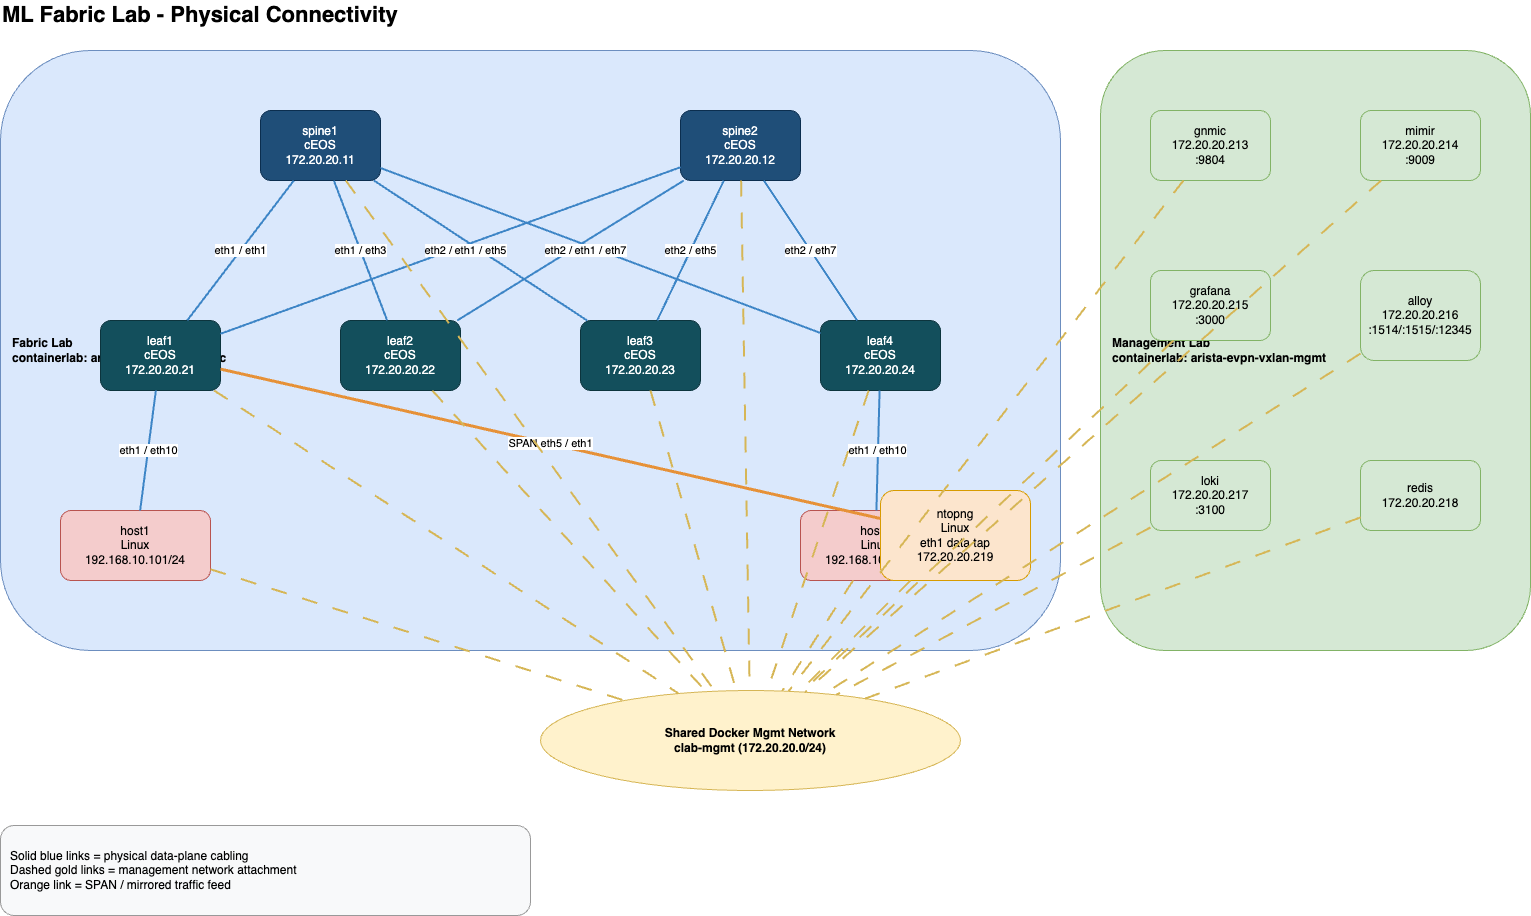

The diagram above was exported from draw.io. Its source (the exported page's mxGraphModel, read from the mxfile embedded in the PNG):
<mxGraphModel dx="682" dy="514" grid="1" gridSize="10" guides="1" tooltips="1" connect="1" arrows="1" fold="1" page="1" pageScale="1" pageWidth="1600" pageHeight="1000" math="0" shadow="0">
  <root>
    <mxCell id="0" />
    <mxCell id="1" parent="0" />
    <mxCell id="title1" value="ML Fabric Lab - Physical Connectivity" style="text;html=1;strokeColor=none;fillColor=none;align=left;verticalAlign=middle;fontSize=22;fontStyle=1;" parent="1" vertex="1">
      <mxGeometry x="20" y="10" width="420" height="30" as="geometry" />
    </mxCell>
    <mxCell id="fabric_box" value="Fabric Lab&#10;containerlab: arista-evpn-vxlan-fabric" style="rounded=1;whiteSpace=wrap;html=1;fillColor=#dae8fc;strokeColor=#6c8ebf;fontStyle=1;align=left;spacingLeft=10;" parent="1" vertex="1">
      <mxGeometry x="20" y="60" width="1060" height="600" as="geometry" />
    </mxCell>
    <mxCell id="mgmt_box" value="Management Lab&#10;containerlab: arista-evpn-vxlan-mgmt" style="rounded=1;whiteSpace=wrap;html=1;fillColor=#d5e8d4;strokeColor=#82b366;fontStyle=1;align=left;spacingLeft=10;" parent="1" vertex="1">
      <mxGeometry x="1120" y="60" width="430" height="600" as="geometry" />
    </mxCell>
    <mxCell id="mgmt_net" value="Shared Docker Mgmt Network&#10;clab-mgmt (172.20.20.0/24)" style="ellipse;whiteSpace=wrap;html=1;fillColor=#fff2cc;strokeColor=#d6b656;fontStyle=1;" parent="1" vertex="1">
      <mxGeometry x="560" y="700" width="420" height="100" as="geometry" />
    </mxCell>
    <mxCell id="spine1" value="spine1&#10;cEOS&#10;172.20.20.11" style="rounded=1;whiteSpace=wrap;html=1;fillColor=#1f4e78;fontColor=#ffffff;strokeColor=#0b2e4f;" parent="1" vertex="1">
      <mxGeometry x="280" y="120" width="120" height="70" as="geometry" />
    </mxCell>
    <mxCell id="spine2" value="spine2&#10;cEOS&#10;172.20.20.12" style="rounded=1;whiteSpace=wrap;html=1;fillColor=#1f4e78;fontColor=#ffffff;strokeColor=#0b2e4f;" parent="1" vertex="1">
      <mxGeometry x="700" y="120" width="120" height="70" as="geometry" />
    </mxCell>
    <mxCell id="leaf1" value="leaf1&#10;cEOS&#10;172.20.20.21" style="rounded=1;whiteSpace=wrap;html=1;fillColor=#134f5c;fontColor=#ffffff;strokeColor=#0c343d;" parent="1" vertex="1">
      <mxGeometry x="120" y="330" width="120" height="70" as="geometry" />
    </mxCell>
    <mxCell id="leaf2" value="leaf2&#10;cEOS&#10;172.20.20.22" style="rounded=1;whiteSpace=wrap;html=1;fillColor=#134f5c;fontColor=#ffffff;strokeColor=#0c343d;" parent="1" vertex="1">
      <mxGeometry x="360" y="330" width="120" height="70" as="geometry" />
    </mxCell>
    <mxCell id="leaf3" value="leaf3&#10;cEOS&#10;172.20.20.23" style="rounded=1;whiteSpace=wrap;html=1;fillColor=#134f5c;fontColor=#ffffff;strokeColor=#0c343d;" parent="1" vertex="1">
      <mxGeometry x="600" y="330" width="120" height="70" as="geometry" />
    </mxCell>
    <mxCell id="leaf4" value="leaf4&#10;cEOS&#10;172.20.20.24" style="rounded=1;whiteSpace=wrap;html=1;fillColor=#134f5c;fontColor=#ffffff;strokeColor=#0c343d;" parent="1" vertex="1">
      <mxGeometry x="840" y="330" width="120" height="70" as="geometry" />
    </mxCell>
    <mxCell id="host1" value="host1&#10;Linux&#10;192.168.10.101/24" style="rounded=1;whiteSpace=wrap;html=1;fillColor=#f4cccc;strokeColor=#b85450;" parent="1" vertex="1">
      <mxGeometry x="80" y="520" width="150" height="70" as="geometry" />
    </mxCell>
    <mxCell id="host2" value="host2&#10;Linux&#10;192.168.10.102/24" style="rounded=1;whiteSpace=wrap;html=1;fillColor=#f4cccc;strokeColor=#b85450;" parent="1" vertex="1">
      <mxGeometry x="820" y="520" width="150" height="70" as="geometry" />
    </mxCell>
    <mxCell id="ntopng_p" value="ntopng&#10;Linux&#10;eth1 data tap&#10;172.20.20.219" style="rounded=1;whiteSpace=wrap;html=1;fillColor=#fce5cd;strokeColor=#d79b00;" parent="1" vertex="1">
      <mxGeometry x="900" y="500" width="150" height="90" as="geometry" />
    </mxCell>
    <mxCell id="gnmic_p" value="gnmic&#10;172.20.20.213&#10;:9804" style="rounded=1;whiteSpace=wrap;html=1;fillColor=#d5e8d4;strokeColor=#82b366;" parent="1" vertex="1">
      <mxGeometry x="1170" y="120" width="120" height="70" as="geometry" />
    </mxCell>
    <mxCell id="mimir_p" value="mimir&#10;172.20.20.214&#10;:9009" style="rounded=1;whiteSpace=wrap;html=1;fillColor=#d5e8d4;strokeColor=#82b366;" parent="1" vertex="1">
      <mxGeometry x="1380" y="120" width="120" height="70" as="geometry" />
    </mxCell>
    <mxCell id="grafana_p" value="grafana&#10;172.20.20.215&#10;:3000" style="rounded=1;whiteSpace=wrap;html=1;fillColor=#d5e8d4;strokeColor=#82b366;" parent="1" vertex="1">
      <mxGeometry x="1170" y="280" width="120" height="70" as="geometry" />
    </mxCell>
    <mxCell id="alloy_p" value="alloy&#10;172.20.20.216&#10;:1514/:1515/:12345" style="rounded=1;whiteSpace=wrap;html=1;fillColor=#d5e8d4;strokeColor=#82b366;" parent="1" vertex="1">
      <mxGeometry x="1380" y="280" width="120" height="90" as="geometry" />
    </mxCell>
    <mxCell id="loki_p" value="loki&#10;172.20.20.217&#10;:3100" style="rounded=1;whiteSpace=wrap;html=1;fillColor=#d5e8d4;strokeColor=#82b366;" parent="1" vertex="1">
      <mxGeometry x="1170" y="470" width="120" height="70" as="geometry" />
    </mxCell>
    <mxCell id="redis_p" value="redis&#10;172.20.20.218" style="rounded=1;whiteSpace=wrap;html=1;fillColor=#d5e8d4;strokeColor=#82b366;" parent="1" vertex="1">
      <mxGeometry x="1380" y="470" width="120" height="70" as="geometry" />
    </mxCell>
    <mxCell id="legend1" value="Solid blue links = physical data-plane cabling&#10;Dashed gold links = management network attachment&#10;Orange link = SPAN / mirrored traffic feed" style="rounded=1;whiteSpace=wrap;html=1;fillColor=#f8f9fa;strokeColor=#999999;align=left;spacingLeft=8;" parent="1" vertex="1">
      <mxGeometry x="20" y="835" width="530" height="90" as="geometry" />
    </mxCell>
    <mxCell id="e1" value="eth1 / eth1" style="endArrow=none;html=1;strokeColor=#3d85c6;strokeWidth=2;" parent="1" source="leaf1" target="spine1" edge="1">
      <mxGeometry relative="1" as="geometry" />
    </mxCell>
    <mxCell id="e2" value="eth2 / eth1" style="endArrow=none;html=1;strokeColor=#3d85c6;strokeWidth=2;" parent="1" source="leaf1" target="spine2" edge="1">
      <mxGeometry relative="1" as="geometry" />
    </mxCell>
    <mxCell id="e3" value="eth1 / eth3" style="endArrow=none;html=1;strokeColor=#3d85c6;strokeWidth=2;" parent="1" source="leaf2" target="spine1" edge="1">
      <mxGeometry relative="1" as="geometry" />
    </mxCell>
    <mxCell id="e4" value="eth2 / eth3" style="endArrow=none;html=1;strokeColor=#3d85c6;strokeWidth=2;" parent="1" source="leaf2" target="spine2" edge="1">
      <mxGeometry relative="1" as="geometry" />
    </mxCell>
    <mxCell id="e5" value="eth1 / eth5" style="endArrow=none;html=1;strokeColor=#3d85c6;strokeWidth=2;" parent="1" source="leaf3" target="spine1" edge="1">
      <mxGeometry relative="1" as="geometry" />
    </mxCell>
    <mxCell id="e6" value="eth2 / eth5" style="endArrow=none;html=1;strokeColor=#3d85c6;strokeWidth=2;" parent="1" source="leaf3" target="spine2" edge="1">
      <mxGeometry relative="1" as="geometry" />
    </mxCell>
    <mxCell id="e7" value="eth1 / eth7" style="endArrow=none;html=1;strokeColor=#3d85c6;strokeWidth=2;" parent="1" source="leaf4" target="spine1" edge="1">
      <mxGeometry relative="1" as="geometry" />
    </mxCell>
    <mxCell id="e8" value="eth2 / eth7" style="endArrow=none;html=1;strokeColor=#3d85c6;strokeWidth=2;" parent="1" source="leaf4" target="spine2" edge="1">
      <mxGeometry relative="1" as="geometry" />
    </mxCell>
    <mxCell id="e9" value="eth1 / eth10" style="endArrow=none;html=1;strokeColor=#3d85c6;strokeWidth=2;" parent="1" source="host1" target="leaf1" edge="1">
      <mxGeometry relative="1" as="geometry" />
    </mxCell>
    <mxCell id="e10" value="eth1 / eth10" style="endArrow=none;html=1;strokeColor=#3d85c6;strokeWidth=2;" parent="1" source="host2" target="leaf4" edge="1">
      <mxGeometry relative="1" as="geometry" />
    </mxCell>
    <mxCell id="e11" value="SPAN eth5 / eth1" style="endArrow=none;html=1;strokeColor=#e69138;strokeWidth=3;" parent="1" source="leaf1" target="ntopng_p" edge="1">
      <mxGeometry relative="1" as="geometry" />
    </mxCell>
    <mxCell id="m1" value="" style="endArrow=none;dashed=1;dashPattern=8 8;strokeColor=#d6b656;strokeWidth=2;" parent="1" source="spine1" target="mgmt_net" edge="1">
      <mxGeometry relative="1" as="geometry" />
    </mxCell>
    <mxCell id="m2" value="" style="endArrow=none;dashed=1;dashPattern=8 8;strokeColor=#d6b656;strokeWidth=2;" parent="1" source="spine2" target="mgmt_net" edge="1">
      <mxGeometry relative="1" as="geometry" />
    </mxCell>
    <mxCell id="m3" value="" style="endArrow=none;dashed=1;dashPattern=8 8;strokeColor=#d6b656;strokeWidth=2;" parent="1" source="leaf1" target="mgmt_net" edge="1">
      <mxGeometry relative="1" as="geometry" />
    </mxCell>
    <mxCell id="m4" value="" style="endArrow=none;dashed=1;dashPattern=8 8;strokeColor=#d6b656;strokeWidth=2;" parent="1" source="leaf2" target="mgmt_net" edge="1">
      <mxGeometry relative="1" as="geometry" />
    </mxCell>
    <mxCell id="m5" value="" style="endArrow=none;dashed=1;dashPattern=8 8;strokeColor=#d6b656;strokeWidth=2;" parent="1" source="leaf3" target="mgmt_net" edge="1">
      <mxGeometry relative="1" as="geometry" />
    </mxCell>
    <mxCell id="m6" value="" style="endArrow=none;dashed=1;dashPattern=8 8;strokeColor=#d6b656;strokeWidth=2;" parent="1" source="leaf4" target="mgmt_net" edge="1">
      <mxGeometry relative="1" as="geometry" />
    </mxCell>
    <mxCell id="m7" value="" style="endArrow=none;dashed=1;dashPattern=8 8;strokeColor=#d6b656;strokeWidth=2;" parent="1" source="host1" target="mgmt_net" edge="1">
      <mxGeometry relative="1" as="geometry" />
    </mxCell>
    <mxCell id="m8" value="" style="endArrow=none;dashed=1;dashPattern=8 8;strokeColor=#d6b656;strokeWidth=2;" parent="1" source="host2" target="mgmt_net" edge="1">
      <mxGeometry relative="1" as="geometry" />
    </mxCell>
    <mxCell id="m9" value="" style="endArrow=none;dashed=1;dashPattern=8 8;strokeColor=#d6b656;strokeWidth=2;" parent="1" source="ntopng_p" target="mgmt_net" edge="1">
      <mxGeometry relative="1" as="geometry" />
    </mxCell>
    <mxCell id="m10" value="" style="endArrow=none;dashed=1;dashPattern=8 8;strokeColor=#d6b656;strokeWidth=2;" parent="1" source="gnmic_p" target="mgmt_net" edge="1">
      <mxGeometry relative="1" as="geometry" />
    </mxCell>
    <mxCell id="m11" value="" style="endArrow=none;dashed=1;dashPattern=8 8;strokeColor=#d6b656;strokeWidth=2;" parent="1" source="mimir_p" target="mgmt_net" edge="1">
      <mxGeometry relative="1" as="geometry" />
    </mxCell>
    <mxCell id="m12" value="" style="endArrow=none;dashed=1;dashPattern=8 8;strokeColor=#d6b656;strokeWidth=2;" parent="1" source="grafana_p" target="mgmt_net" edge="1">
      <mxGeometry relative="1" as="geometry" />
    </mxCell>
    <mxCell id="m13" value="" style="endArrow=none;dashed=1;dashPattern=8 8;strokeColor=#d6b656;strokeWidth=2;" parent="1" source="alloy_p" target="mgmt_net" edge="1">
      <mxGeometry relative="1" as="geometry" />
    </mxCell>
    <mxCell id="m14" value="" style="endArrow=none;dashed=1;dashPattern=8 8;strokeColor=#d6b656;strokeWidth=2;" parent="1" source="loki_p" target="mgmt_net" edge="1">
      <mxGeometry relative="1" as="geometry" />
    </mxCell>
    <mxCell id="m15" value="" style="endArrow=none;dashed=1;dashPattern=8 8;strokeColor=#d6b656;strokeWidth=2;" parent="1" source="redis_p" target="mgmt_net" edge="1">
      <mxGeometry relative="1" as="geometry" />
    </mxCell>
  </root>
</mxGraphModel>